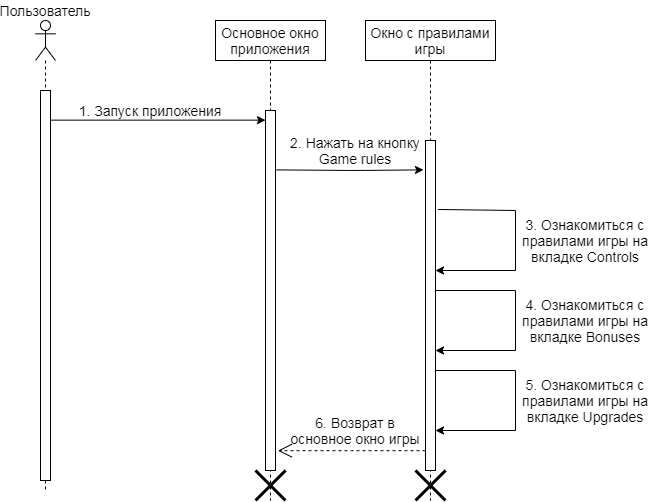

The diagram above was exported from draw.io. Its source (the exported page's mxGraphModel, read from the mxfile embedded in the PNG):
<mxGraphModel dx="1422" dy="705" grid="1" gridSize="10" guides="1" tooltips="1" connect="1" arrows="1" fold="1" page="1" pageScale="1" pageWidth="827" pageHeight="1169" math="0" shadow="0">
  <root>
    <mxCell id="0" />
    <mxCell id="1" parent="0" />
    <mxCell id="3jbkzmdROawoC6qBB9op-1" value="" style="shape=umlLifeline;participant=umlActor;perimeter=lifelinePerimeter;whiteSpace=wrap;html=1;container=1;collapsible=0;recursiveResize=0;verticalAlign=top;spacingTop=36;outlineConnect=0;" vertex="1" parent="1">
      <mxGeometry x="60" y="210" width="20" height="470" as="geometry" />
    </mxCell>
    <mxCell id="3jbkzmdROawoC6qBB9op-16" value="" style="html=1;points=[];perimeter=orthogonalPerimeter;fontSize=14;" vertex="1" parent="3jbkzmdROawoC6qBB9op-1">
      <mxGeometry x="5" y="70" width="10" height="390" as="geometry" />
    </mxCell>
    <mxCell id="3jbkzmdROawoC6qBB9op-2" value="Пользователь" style="text;html=1;strokeColor=none;fillColor=none;align=center;verticalAlign=middle;whiteSpace=wrap;rounded=0;fontSize=14;" vertex="1" parent="1">
      <mxGeometry x="25" y="190" width="90" height="20" as="geometry" />
    </mxCell>
    <mxCell id="3jbkzmdROawoC6qBB9op-3" value="Основное окно приложения" style="shape=umlLifeline;perimeter=lifelinePerimeter;whiteSpace=wrap;html=1;container=1;collapsible=0;recursiveResize=0;outlineConnect=0;fontSize=14;" vertex="1" parent="1">
      <mxGeometry x="240" y="210" width="110" height="480" as="geometry" />
    </mxCell>
    <mxCell id="3jbkzmdROawoC6qBB9op-17" value="" style="html=1;points=[];perimeter=orthogonalPerimeter;fontSize=14;" vertex="1" parent="3jbkzmdROawoC6qBB9op-3">
      <mxGeometry x="50" y="90" width="10" height="360" as="geometry" />
    </mxCell>
    <mxCell id="3jbkzmdROawoC6qBB9op-23" value="" style="shape=umlDestroy;whiteSpace=wrap;html=1;strokeWidth=3;fontSize=1;" vertex="1" parent="3jbkzmdROawoC6qBB9op-3">
      <mxGeometry x="40" y="450" width="30" height="30" as="geometry" />
    </mxCell>
    <mxCell id="3jbkzmdROawoC6qBB9op-4" value="Окно с правилами игры" style="shape=umlLifeline;perimeter=lifelinePerimeter;whiteSpace=wrap;html=1;container=1;collapsible=0;recursiveResize=0;outlineConnect=0;fontSize=14;" vertex="1" parent="1">
      <mxGeometry x="390" y="210" width="130" height="480" as="geometry" />
    </mxCell>
    <mxCell id="3jbkzmdROawoC6qBB9op-18" value="" style="html=1;points=[];perimeter=orthogonalPerimeter;fontSize=14;" vertex="1" parent="3jbkzmdROawoC6qBB9op-4">
      <mxGeometry x="60" y="120" width="10" height="330" as="geometry" />
    </mxCell>
    <mxCell id="3jbkzmdROawoC6qBB9op-9" value="" style="endArrow=classic;html=1;fontSize=14;exitX=1.245;exitY=0.209;exitDx=0;exitDy=0;exitPerimeter=0;rounded=0;" edge="1" parent="3jbkzmdROawoC6qBB9op-4" source="3jbkzmdROawoC6qBB9op-18" target="3jbkzmdROawoC6qBB9op-18">
      <mxGeometry width="50" height="50" relative="1" as="geometry">
        <mxPoint x="80" y="190" as="sourcePoint" />
        <mxPoint x="80" y="250" as="targetPoint" />
        <Array as="points">
          <mxPoint x="150" y="190" />
          <mxPoint x="150" y="250" />
        </Array>
      </mxGeometry>
    </mxCell>
    <mxCell id="3jbkzmdROawoC6qBB9op-24" value="" style="shape=umlDestroy;whiteSpace=wrap;html=1;strokeWidth=3;fontSize=1;" vertex="1" parent="3jbkzmdROawoC6qBB9op-4">
      <mxGeometry x="50" y="450" width="30" height="30" as="geometry" />
    </mxCell>
    <mxCell id="3jbkzmdROawoC6qBB9op-5" value="" style="endArrow=classic;html=1;fontSize=14;exitX=0.96;exitY=0.076;exitDx=0;exitDy=0;exitPerimeter=0;" edge="1" parent="1" source="3jbkzmdROawoC6qBB9op-16" target="3jbkzmdROawoC6qBB9op-17">
      <mxGeometry width="50" height="50" relative="1" as="geometry">
        <mxPoint x="80" y="310" as="sourcePoint" />
        <mxPoint x="270" y="310" as="targetPoint" />
      </mxGeometry>
    </mxCell>
    <mxCell id="3jbkzmdROawoC6qBB9op-6" value="1. Запуск приложения" style="text;html=1;strokeColor=none;fillColor=none;align=center;verticalAlign=middle;whiteSpace=wrap;rounded=0;fontSize=14;" vertex="1" parent="1">
      <mxGeometry x="100" y="290" width="150" height="20" as="geometry" />
    </mxCell>
    <mxCell id="3jbkzmdROawoC6qBB9op-7" value="" style="endArrow=classic;html=1;fontSize=14;exitX=1.107;exitY=0.165;exitDx=0;exitDy=0;exitPerimeter=0;entryX=-0.203;entryY=0.089;entryDx=0;entryDy=0;entryPerimeter=0;" edge="1" parent="1" source="3jbkzmdROawoC6qBB9op-17" target="3jbkzmdROawoC6qBB9op-18">
      <mxGeometry width="50" height="50" relative="1" as="geometry">
        <mxPoint x="330" y="360" as="sourcePoint" />
        <mxPoint x="440" y="360" as="targetPoint" />
        <Array as="points">
          <mxPoint x="380" y="360" />
        </Array>
      </mxGeometry>
    </mxCell>
    <mxCell id="3jbkzmdROawoC6qBB9op-8" value="2. Нажать на кнопку Game rules" style="text;html=1;strokeColor=none;fillColor=none;align=center;verticalAlign=middle;whiteSpace=wrap;rounded=0;fontSize=14;" vertex="1" parent="1">
      <mxGeometry x="310" y="330" width="140" height="20" as="geometry" />
    </mxCell>
    <mxCell id="3jbkzmdROawoC6qBB9op-10" value="3. Ознакомиться с правилами игры на вкладке Controls" style="text;html=1;strokeColor=none;fillColor=none;align=center;verticalAlign=middle;whiteSpace=wrap;rounded=0;fontSize=14;" vertex="1" parent="1">
      <mxGeometry x="540" y="420" width="140" height="20" as="geometry" />
    </mxCell>
    <mxCell id="3jbkzmdROawoC6qBB9op-11" value="" style="endArrow=classic;html=1;fontSize=14;rounded=0;" edge="1" parent="1">
      <mxGeometry width="50" height="50" relative="1" as="geometry">
        <mxPoint x="460" y="480" as="sourcePoint" />
        <mxPoint x="460" y="540" as="targetPoint" />
        <Array as="points">
          <mxPoint x="540" y="480" />
          <mxPoint x="540" y="540" />
        </Array>
      </mxGeometry>
    </mxCell>
    <mxCell id="3jbkzmdROawoC6qBB9op-12" value="4. Ознакомиться с правилами игры на вкладке Bonuses" style="text;html=1;strokeColor=none;fillColor=none;align=center;verticalAlign=middle;whiteSpace=wrap;rounded=0;fontSize=14;" vertex="1" parent="1">
      <mxGeometry x="540" y="500" width="140" height="20" as="geometry" />
    </mxCell>
    <mxCell id="3jbkzmdROawoC6qBB9op-13" value="" style="endArrow=classic;html=1;fontSize=14;rounded=0;" edge="1" parent="1">
      <mxGeometry width="50" height="50" relative="1" as="geometry">
        <mxPoint x="460" y="560" as="sourcePoint" />
        <mxPoint x="460" y="620" as="targetPoint" />
        <Array as="points">
          <mxPoint x="540" y="560" />
          <mxPoint x="540" y="620" />
        </Array>
      </mxGeometry>
    </mxCell>
    <mxCell id="3jbkzmdROawoC6qBB9op-14" value="5. Ознакомиться с правилами игры на вкладке Upgrades" style="text;html=1;strokeColor=none;fillColor=none;align=center;verticalAlign=middle;whiteSpace=wrap;rounded=0;fontSize=14;" vertex="1" parent="1">
      <mxGeometry x="540" y="580" width="140" height="20" as="geometry" />
    </mxCell>
    <mxCell id="3jbkzmdROawoC6qBB9op-21" value="6. Возврат в основное окно игры" style="text;html=1;strokeColor=none;fillColor=none;align=center;verticalAlign=middle;whiteSpace=wrap;rounded=0;fontSize=14;" vertex="1" parent="1">
      <mxGeometry x="310" y="610" width="140" height="20" as="geometry" />
    </mxCell>
    <mxCell id="3jbkzmdROawoC6qBB9op-22" value="Use" style="endArrow=open;endSize=12;dashed=1;html=1;fontSize=1;entryX=1.245;entryY=0.945;entryDx=0;entryDy=0;entryPerimeter=0;exitX=0;exitY=0.94;exitDx=0;exitDy=0;exitPerimeter=0;" edge="1" parent="1" source="3jbkzmdROawoC6qBB9op-18" target="3jbkzmdROawoC6qBB9op-17">
      <mxGeometry width="160" relative="1" as="geometry">
        <mxPoint x="180" y="700" as="sourcePoint" />
        <mxPoint x="340" y="700" as="targetPoint" />
      </mxGeometry>
    </mxCell>
  </root>
</mxGraphModel>